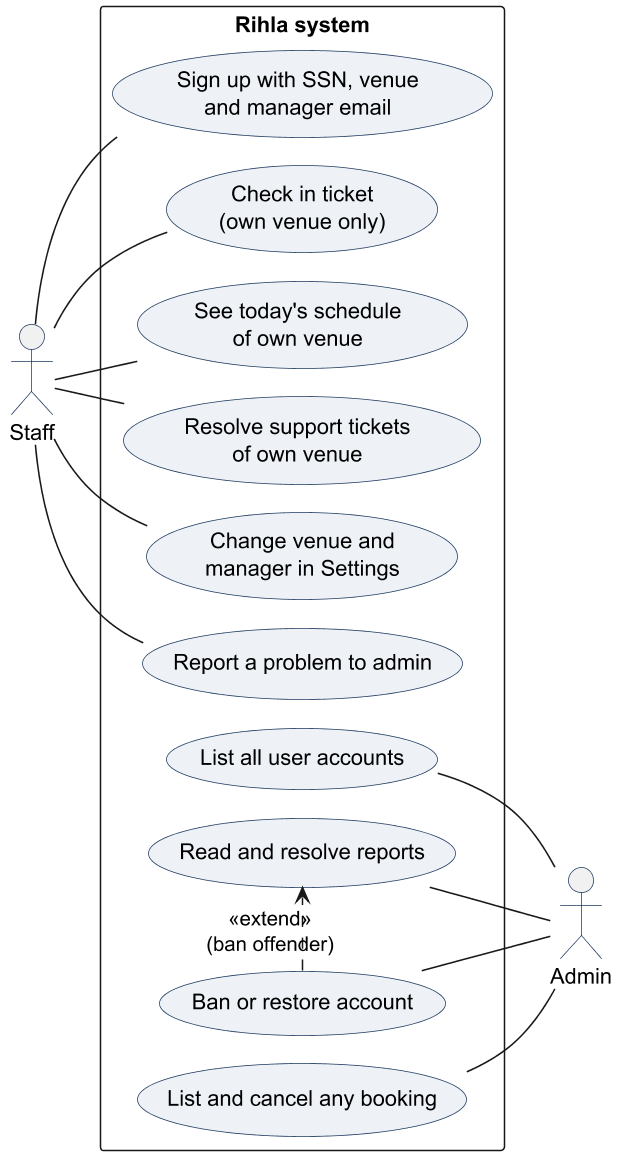

The diagram above was rendered by PlantUML. Its source (embedded in the PNG):
@startuml
skinparamlocked dpi 150
' Use case diagram: Staff and Admin
!pragma layout smetana
left to right direction
skinparam packageStyle rectangle
skinparam shadowing false
skinparam usecase {
  BackgroundColor #EEF2F7
  BorderColor #1F3A5F
}
skinparam actorBorderColor #1F3A5F

actor Staff as ST
actor Admin as AD

rectangle "Rihla system" {
  usecase "Sign up with SSN, venue\nand manager email" as S1
  usecase "Check in ticket\n(own venue only)" as S2
  usecase "See today's schedule\nof own venue" as S3
  usecase "Resolve support tickets\nof own venue" as S4
  usecase "Change venue and\nmanager in Settings" as S5
  usecase "Report a problem to admin" as S6
  usecase "List all user accounts" as D1
  usecase "Ban or restore account" as D2
  usecase "Read and resolve reports" as D3
  usecase "List and cancel any booking" as D4
}

ST -- S1
ST -- S2
ST -- S3
ST -- S4
ST -- S5
ST -- S6

D1 -- AD
D2 -- AD
D3 -- AD
D4 -- AD

D2 .> D3 : <<extend>>\n(ban offender)
@enduml